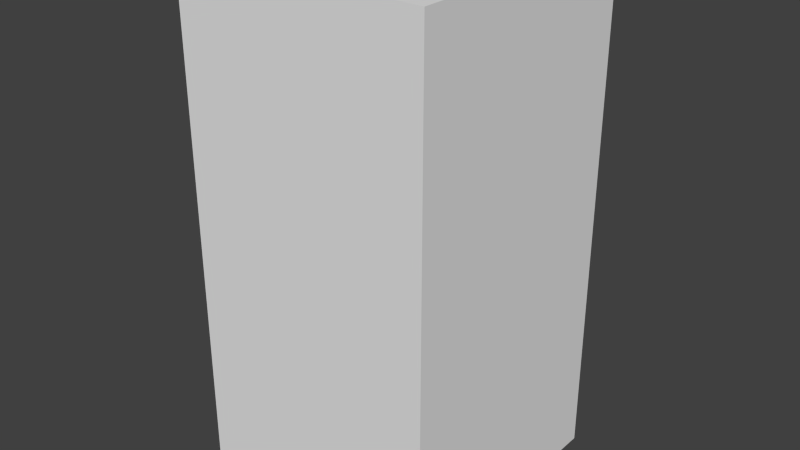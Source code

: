 # Source: darkBlueBlankSeven.blend  (saved by Blender 2.68.0; exported with 4.5.12 LTS)
import bpy
from mathutils import Matrix  # noqa: F401  (used for matrix-valued properties, if any)

bpy.ops.wm.read_factory_settings(use_empty=True)
scene = bpy.context.scene
scene.name = 'Scene'

# ---- collections
col_collection_1 = bpy.data.collections.new('Collection 1'); scene.collection.children.link(col_collection_1)

# ---- world
world_world = bpy.data.worlds.new('World'); scene.world = world_world
world_world.color = (0.05088, 0.05088, 0.05088)
world_world.use_sun_shadow = False
world_world.sun_shadow_jitter_overblur = 0.0
world_world.cycles.sampling_method = 'MANUAL'
world_world.cycles.sample_map_resolution = 256

# ---- meshes
me_darkblueblankseven = bpy.data.meshes.new('darkBlueBlankSeven')
me_darkblueblankseven.from_pydata([(-0.5, -0.5, -1.0), (-0.5, 0.5, -1.0), (0.5, 0.5, -1.0), (0.5, -0.5, -1.0), (-0.5, -0.5, 1.0), (-0.5, 0.5, 1.0), (0.5, 0.5, 1.0), (0.5, -0.5, 1.0)], [], [(4, 5, 1, 0), (5, 6, 2, 1), (6, 7, 3, 2), (7, 4, 0, 3), (0, 1, 2, 3), (7, 6, 5, 4)])
me_darkblueblankseven.use_remesh_preserve_volume = False
me_darkblueblankseven.use_remesh_preserve_attributes = False
me_darkblueblankseven.use_mirror_vertex_groups = False
me_darkblueblankseven.update()

# ---- objects
ob_darkblueblankseven = bpy.data.objects.new('darkBlueBlankSeven', me_darkblueblankseven)

# ---- transforms, parenting, visibility, modifiers, constraints
ob_darkblueblankseven.location = (0.0, 0.0, 0.0)
ob_darkblueblankseven.lineart.crease_threshold = 0.0

# ---- collection membership
col_collection_1.objects.link(ob_darkblueblankseven)

# ---- scene / render settings (as saved in the file)
scene.frame_start = 1; scene.frame_end = 250; scene.frame_set(1)
scene.render.engine = 'BLENDER_EEVEE_NEXT'
scene.render.image_settings.color_mode = 'RGB'
scene.render.image_settings.compression = 90
scene.render.resolution_percentage = 50
scene.render.dither_intensity = 0.0
scene.cycles.use_denoising = False
scene.cycles.samples = 10
scene.cycles.sampling_pattern = 'TABULATED_SOBOL'
scene.cycles.light_sampling_threshold = 0.0
scene.cycles.use_adaptive_sampling = False
scene.cycles.use_light_tree = False
scene.cycles.blur_glossy = 0.0
scene.cycles.volume_bounces = 1
scene.cycles.pixel_filter_type = 'GAUSSIAN'
scene.cycles.sample_clamp_indirect = 0.0
scene.view_settings.view_transform = 'Standard'
bpy.context.view_layer.update()

# ---- added for rendering (the .blend has no active camera and no usable light): camera, sun
cam_auto = bpy.data.cameras.new('AutoCamera')
cam_auto.lens = 50.0
cam_auto.sensor_width = 36.0
cam_auto.clip_end = 1000.0
ob_auto_camera = bpy.data.objects.new('AutoCamera', cam_auto)
scene.collection.objects.link(ob_auto_camera)
ob_auto_camera.location = (2.26633, -2.71959, 1.81306)
ob_auto_camera.rotation_euler = (1.09748, -7.21219e-08, 0.694738)
scene.camera = ob_auto_camera
light_auto_sun = bpy.data.lights.new('AutoSun', 'SUN')
light_auto_sun.energy = 3.0
light_auto_sun.angle = 0.0523599
ob_auto_sun = bpy.data.objects.new('AutoSun', light_auto_sun)
scene.collection.objects.link(ob_auto_sun)
ob_auto_sun.rotation_euler = (0.872665, 0.174533, 0.523599)
bpy.context.view_layer.update()
